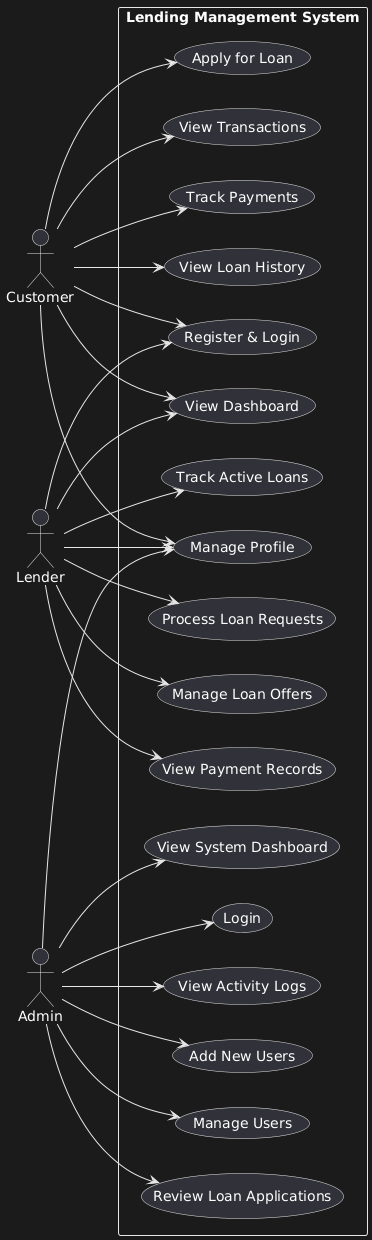

The diagram above was rendered by PlantUML. Its source (embedded in the PNG):
@startuml
left to right direction

actor Customer
actor Lender
actor Admin

rectangle "Lending Management System" {
  Customer --> (Register & Login)
  Customer --> (View Dashboard)
  Customer --> (Apply for Loan)
  Customer --> (View Loan History)
  Customer --> (Track Payments)
  Customer --> (View Transactions)
  Customer --> (Manage Profile)

  Lender --> (Register & Login)
  Lender --> (View Dashboard)
  Lender --> (Manage Loan Offers)
  Lender --> (Process Loan Requests)
  Lender --> (Track Active Loans)
  Lender --> (View Payment Records)
  Lender --> (Manage Profile)

  Admin --> (Login)
  Admin --> (View System Dashboard)
  Admin --> (Review Loan Applications)
  Admin --> (Manage Users)
  Admin --> (Add New Users)
  Admin --> (View Activity Logs)
  Admin --> (Manage Profile)
}
@enduml